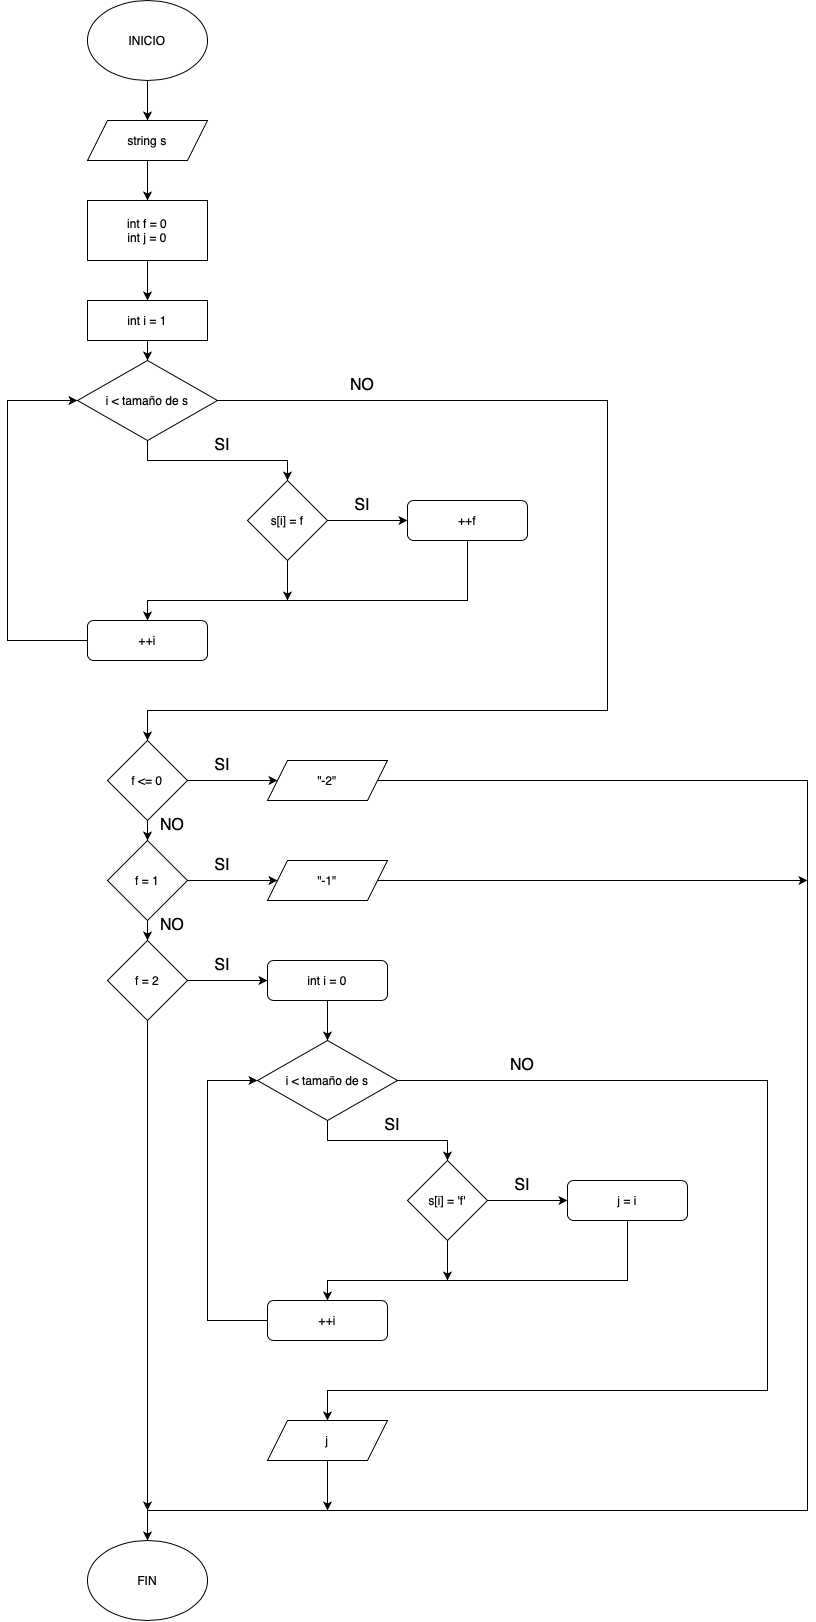

The diagram above was exported from draw.io. Its source (the exported page's mxGraphModel, read from the mxfile embedded in the PNG):
<mxGraphModel dx="1125" dy="1560" grid="1" gridSize="10" guides="1" tooltips="1" connect="1" arrows="1" fold="1" page="1" pageScale="1" pageWidth="827" pageHeight="1169" math="0" shadow="0">
  <root>
    <mxCell id="0" />
    <mxCell id="1" parent="0" />
    <mxCell id="3PhCEhDpwhyCYVsI9kVq-9" value="" style="edgeStyle=orthogonalEdgeStyle;rounded=0;orthogonalLoop=1;jettySize=auto;html=1;" edge="1" parent="1" source="3PhCEhDpwhyCYVsI9kVq-1" target="3PhCEhDpwhyCYVsI9kVq-2">
      <mxGeometry relative="1" as="geometry" />
    </mxCell>
    <mxCell id="3PhCEhDpwhyCYVsI9kVq-1" value="INICIO" style="ellipse;whiteSpace=wrap;html=1;" vertex="1" parent="1">
      <mxGeometry x="200" y="40" width="120" height="80" as="geometry" />
    </mxCell>
    <mxCell id="3PhCEhDpwhyCYVsI9kVq-10" value="" style="edgeStyle=orthogonalEdgeStyle;rounded=0;orthogonalLoop=1;jettySize=auto;html=1;" edge="1" parent="1" source="3PhCEhDpwhyCYVsI9kVq-2" target="3PhCEhDpwhyCYVsI9kVq-3">
      <mxGeometry relative="1" as="geometry" />
    </mxCell>
    <mxCell id="3PhCEhDpwhyCYVsI9kVq-2" value="string s" style="shape=parallelogram;perimeter=parallelogramPerimeter;whiteSpace=wrap;html=1;fixedSize=1;" vertex="1" parent="1">
      <mxGeometry x="200" y="160" width="120" height="40" as="geometry" />
    </mxCell>
    <mxCell id="3PhCEhDpwhyCYVsI9kVq-12" style="edgeStyle=orthogonalEdgeStyle;rounded=0;orthogonalLoop=1;jettySize=auto;html=1;exitX=0.5;exitY=1;exitDx=0;exitDy=0;entryX=0.5;entryY=0;entryDx=0;entryDy=0;" edge="1" parent="1" source="3PhCEhDpwhyCYVsI9kVq-3" target="3PhCEhDpwhyCYVsI9kVq-4">
      <mxGeometry relative="1" as="geometry" />
    </mxCell>
    <mxCell id="3PhCEhDpwhyCYVsI9kVq-3" value="int f = 0&lt;div&gt;int j = 0&lt;/div&gt;" style="rounded=0;whiteSpace=wrap;html=1;" vertex="1" parent="1">
      <mxGeometry x="200" y="240" width="120" height="60" as="geometry" />
    </mxCell>
    <mxCell id="3PhCEhDpwhyCYVsI9kVq-13" style="edgeStyle=orthogonalEdgeStyle;rounded=0;orthogonalLoop=1;jettySize=auto;html=1;exitX=0.5;exitY=1;exitDx=0;exitDy=0;entryX=0.5;entryY=0;entryDx=0;entryDy=0;" edge="1" parent="1" source="3PhCEhDpwhyCYVsI9kVq-4" target="3PhCEhDpwhyCYVsI9kVq-5">
      <mxGeometry relative="1" as="geometry" />
    </mxCell>
    <mxCell id="3PhCEhDpwhyCYVsI9kVq-4" value="int i = 1" style="rounded=0;whiteSpace=wrap;html=1;" vertex="1" parent="1">
      <mxGeometry x="200" y="340" width="120" height="40" as="geometry" />
    </mxCell>
    <mxCell id="3PhCEhDpwhyCYVsI9kVq-14" style="edgeStyle=orthogonalEdgeStyle;rounded=0;orthogonalLoop=1;jettySize=auto;html=1;exitX=0.5;exitY=1;exitDx=0;exitDy=0;entryX=0.5;entryY=0;entryDx=0;entryDy=0;" edge="1" parent="1" source="3PhCEhDpwhyCYVsI9kVq-5" target="3PhCEhDpwhyCYVsI9kVq-7">
      <mxGeometry relative="1" as="geometry" />
    </mxCell>
    <mxCell id="3PhCEhDpwhyCYVsI9kVq-21" style="edgeStyle=orthogonalEdgeStyle;rounded=0;orthogonalLoop=1;jettySize=auto;html=1;exitX=1;exitY=0.5;exitDx=0;exitDy=0;entryX=0.5;entryY=0;entryDx=0;entryDy=0;" edge="1" parent="1" source="3PhCEhDpwhyCYVsI9kVq-5" target="3PhCEhDpwhyCYVsI9kVq-20">
      <mxGeometry relative="1" as="geometry">
        <Array as="points">
          <mxPoint x="720" y="440" />
          <mxPoint x="720" y="750" />
          <mxPoint x="260" y="750" />
        </Array>
      </mxGeometry>
    </mxCell>
    <mxCell id="3PhCEhDpwhyCYVsI9kVq-5" value="i &amp;lt; tamaño de s" style="rhombus;whiteSpace=wrap;html=1;" vertex="1" parent="1">
      <mxGeometry x="190" y="400" width="140" height="80" as="geometry" />
    </mxCell>
    <mxCell id="3PhCEhDpwhyCYVsI9kVq-19" style="edgeStyle=orthogonalEdgeStyle;rounded=0;orthogonalLoop=1;jettySize=auto;html=1;exitX=0;exitY=0.5;exitDx=0;exitDy=0;entryX=0;entryY=0.5;entryDx=0;entryDy=0;" edge="1" parent="1" source="3PhCEhDpwhyCYVsI9kVq-6" target="3PhCEhDpwhyCYVsI9kVq-5">
      <mxGeometry relative="1" as="geometry">
        <Array as="points">
          <mxPoint x="120" y="680" />
          <mxPoint x="120" y="440" />
        </Array>
      </mxGeometry>
    </mxCell>
    <mxCell id="3PhCEhDpwhyCYVsI9kVq-6" value="++i" style="rounded=1;whiteSpace=wrap;html=1;" vertex="1" parent="1">
      <mxGeometry x="200" y="660" width="120" height="40" as="geometry" />
    </mxCell>
    <mxCell id="3PhCEhDpwhyCYVsI9kVq-15" value="" style="edgeStyle=orthogonalEdgeStyle;rounded=0;orthogonalLoop=1;jettySize=auto;html=1;" edge="1" parent="1" source="3PhCEhDpwhyCYVsI9kVq-7" target="3PhCEhDpwhyCYVsI9kVq-8">
      <mxGeometry relative="1" as="geometry" />
    </mxCell>
    <mxCell id="3PhCEhDpwhyCYVsI9kVq-18" style="edgeStyle=orthogonalEdgeStyle;rounded=0;orthogonalLoop=1;jettySize=auto;html=1;exitX=0.5;exitY=1;exitDx=0;exitDy=0;" edge="1" parent="1" source="3PhCEhDpwhyCYVsI9kVq-7">
      <mxGeometry relative="1" as="geometry">
        <mxPoint x="400" y="640" as="targetPoint" />
      </mxGeometry>
    </mxCell>
    <mxCell id="3PhCEhDpwhyCYVsI9kVq-7" value="s[i] = f" style="rhombus;whiteSpace=wrap;html=1;" vertex="1" parent="1">
      <mxGeometry x="360" y="520" width="80" height="80" as="geometry" />
    </mxCell>
    <mxCell id="3PhCEhDpwhyCYVsI9kVq-17" style="edgeStyle=orthogonalEdgeStyle;rounded=0;orthogonalLoop=1;jettySize=auto;html=1;exitX=0.5;exitY=1;exitDx=0;exitDy=0;entryX=0.5;entryY=0;entryDx=0;entryDy=0;" edge="1" parent="1" source="3PhCEhDpwhyCYVsI9kVq-8" target="3PhCEhDpwhyCYVsI9kVq-6">
      <mxGeometry relative="1" as="geometry">
        <Array as="points">
          <mxPoint x="580" y="640" />
          <mxPoint x="260" y="640" />
        </Array>
      </mxGeometry>
    </mxCell>
    <mxCell id="3PhCEhDpwhyCYVsI9kVq-8" value="++f" style="rounded=1;whiteSpace=wrap;html=1;" vertex="1" parent="1">
      <mxGeometry x="520" y="540" width="120" height="40" as="geometry" />
    </mxCell>
    <mxCell id="3PhCEhDpwhyCYVsI9kVq-29" value="" style="edgeStyle=orthogonalEdgeStyle;rounded=0;orthogonalLoop=1;jettySize=auto;html=1;" edge="1" parent="1" source="3PhCEhDpwhyCYVsI9kVq-20" target="3PhCEhDpwhyCYVsI9kVq-22">
      <mxGeometry relative="1" as="geometry" />
    </mxCell>
    <mxCell id="3PhCEhDpwhyCYVsI9kVq-34" style="edgeStyle=orthogonalEdgeStyle;rounded=0;orthogonalLoop=1;jettySize=auto;html=1;exitX=0.5;exitY=1;exitDx=0;exitDy=0;entryX=0.5;entryY=0;entryDx=0;entryDy=0;" edge="1" parent="1" source="3PhCEhDpwhyCYVsI9kVq-20" target="3PhCEhDpwhyCYVsI9kVq-23">
      <mxGeometry relative="1" as="geometry" />
    </mxCell>
    <mxCell id="3PhCEhDpwhyCYVsI9kVq-20" value="f &amp;lt;= 0" style="rhombus;whiteSpace=wrap;html=1;" vertex="1" parent="1">
      <mxGeometry x="220" y="780" width="80" height="80" as="geometry" />
    </mxCell>
    <mxCell id="3PhCEhDpwhyCYVsI9kVq-55" style="edgeStyle=orthogonalEdgeStyle;rounded=0;orthogonalLoop=1;jettySize=auto;html=1;exitX=1;exitY=0.5;exitDx=0;exitDy=0;entryX=0.5;entryY=0;entryDx=0;entryDy=0;" edge="1" parent="1" source="3PhCEhDpwhyCYVsI9kVq-22" target="3PhCEhDpwhyCYVsI9kVq-53">
      <mxGeometry relative="1" as="geometry">
        <Array as="points">
          <mxPoint x="920" y="820" />
          <mxPoint x="920" y="1550" />
          <mxPoint x="260" y="1550" />
        </Array>
      </mxGeometry>
    </mxCell>
    <mxCell id="3PhCEhDpwhyCYVsI9kVq-22" value="&quot;-2&quot;" style="shape=parallelogram;perimeter=parallelogramPerimeter;whiteSpace=wrap;html=1;fixedSize=1;" vertex="1" parent="1">
      <mxGeometry x="380" y="800" width="120" height="40" as="geometry" />
    </mxCell>
    <mxCell id="3PhCEhDpwhyCYVsI9kVq-30" value="" style="edgeStyle=orthogonalEdgeStyle;rounded=0;orthogonalLoop=1;jettySize=auto;html=1;" edge="1" parent="1" source="3PhCEhDpwhyCYVsI9kVq-23" target="3PhCEhDpwhyCYVsI9kVq-25">
      <mxGeometry relative="1" as="geometry" />
    </mxCell>
    <mxCell id="3PhCEhDpwhyCYVsI9kVq-35" style="edgeStyle=orthogonalEdgeStyle;rounded=0;orthogonalLoop=1;jettySize=auto;html=1;exitX=0.5;exitY=1;exitDx=0;exitDy=0;entryX=0.5;entryY=0;entryDx=0;entryDy=0;" edge="1" parent="1" source="3PhCEhDpwhyCYVsI9kVq-23" target="3PhCEhDpwhyCYVsI9kVq-24">
      <mxGeometry relative="1" as="geometry" />
    </mxCell>
    <mxCell id="3PhCEhDpwhyCYVsI9kVq-23" value="f = 1" style="rhombus;whiteSpace=wrap;html=1;" vertex="1" parent="1">
      <mxGeometry x="220" y="880" width="80" height="80" as="geometry" />
    </mxCell>
    <mxCell id="3PhCEhDpwhyCYVsI9kVq-31" value="" style="edgeStyle=orthogonalEdgeStyle;rounded=0;orthogonalLoop=1;jettySize=auto;html=1;" edge="1" parent="1" source="3PhCEhDpwhyCYVsI9kVq-24" target="3PhCEhDpwhyCYVsI9kVq-27">
      <mxGeometry relative="1" as="geometry" />
    </mxCell>
    <mxCell id="3PhCEhDpwhyCYVsI9kVq-58" style="edgeStyle=orthogonalEdgeStyle;rounded=0;orthogonalLoop=1;jettySize=auto;html=1;exitX=0.5;exitY=1;exitDx=0;exitDy=0;" edge="1" parent="1" source="3PhCEhDpwhyCYVsI9kVq-24">
      <mxGeometry relative="1" as="geometry">
        <mxPoint x="260" y="1550" as="targetPoint" />
      </mxGeometry>
    </mxCell>
    <mxCell id="3PhCEhDpwhyCYVsI9kVq-24" value="f = 2" style="rhombus;whiteSpace=wrap;html=1;" vertex="1" parent="1">
      <mxGeometry x="220" y="980" width="80" height="80" as="geometry" />
    </mxCell>
    <mxCell id="3PhCEhDpwhyCYVsI9kVq-56" style="edgeStyle=orthogonalEdgeStyle;rounded=0;orthogonalLoop=1;jettySize=auto;html=1;exitX=1;exitY=0.5;exitDx=0;exitDy=0;" edge="1" parent="1" source="3PhCEhDpwhyCYVsI9kVq-25">
      <mxGeometry relative="1" as="geometry">
        <mxPoint x="920" y="920" as="targetPoint" />
      </mxGeometry>
    </mxCell>
    <mxCell id="3PhCEhDpwhyCYVsI9kVq-25" value="&quot;-1&quot;" style="shape=parallelogram;perimeter=parallelogramPerimeter;whiteSpace=wrap;html=1;fixedSize=1;" vertex="1" parent="1">
      <mxGeometry x="380" y="900" width="120" height="40" as="geometry" />
    </mxCell>
    <mxCell id="3PhCEhDpwhyCYVsI9kVq-33" style="edgeStyle=orthogonalEdgeStyle;rounded=0;orthogonalLoop=1;jettySize=auto;html=1;exitX=0.5;exitY=1;exitDx=0;exitDy=0;entryX=0.5;entryY=0;entryDx=0;entryDy=0;" edge="1" parent="1" source="3PhCEhDpwhyCYVsI9kVq-26" target="3PhCEhDpwhyCYVsI9kVq-28">
      <mxGeometry relative="1" as="geometry" />
    </mxCell>
    <mxCell id="3PhCEhDpwhyCYVsI9kVq-59" style="edgeStyle=orthogonalEdgeStyle;rounded=0;orthogonalLoop=1;jettySize=auto;html=1;exitX=1;exitY=0.5;exitDx=0;exitDy=0;entryX=0.5;entryY=0;entryDx=0;entryDy=0;" edge="1" parent="1" source="3PhCEhDpwhyCYVsI9kVq-26" target="3PhCEhDpwhyCYVsI9kVq-36">
      <mxGeometry relative="1" as="geometry">
        <Array as="points">
          <mxPoint x="880" y="1120" />
          <mxPoint x="880" y="1430" />
          <mxPoint x="440" y="1430" />
        </Array>
      </mxGeometry>
    </mxCell>
    <mxCell id="3PhCEhDpwhyCYVsI9kVq-26" value="i &amp;lt; tamaño de s" style="rhombus;whiteSpace=wrap;html=1;" vertex="1" parent="1">
      <mxGeometry x="370" y="1080" width="140" height="80" as="geometry" />
    </mxCell>
    <mxCell id="3PhCEhDpwhyCYVsI9kVq-32" value="" style="edgeStyle=orthogonalEdgeStyle;rounded=0;orthogonalLoop=1;jettySize=auto;html=1;" edge="1" parent="1" source="3PhCEhDpwhyCYVsI9kVq-27" target="3PhCEhDpwhyCYVsI9kVq-26">
      <mxGeometry relative="1" as="geometry" />
    </mxCell>
    <mxCell id="3PhCEhDpwhyCYVsI9kVq-27" value="int i = 0" style="rounded=1;whiteSpace=wrap;html=1;" vertex="1" parent="1">
      <mxGeometry x="380" y="1000" width="120" height="40" as="geometry" />
    </mxCell>
    <mxCell id="3PhCEhDpwhyCYVsI9kVq-40" value="" style="edgeStyle=orthogonalEdgeStyle;rounded=0;orthogonalLoop=1;jettySize=auto;html=1;" edge="1" parent="1" source="3PhCEhDpwhyCYVsI9kVq-28" target="3PhCEhDpwhyCYVsI9kVq-37">
      <mxGeometry relative="1" as="geometry" />
    </mxCell>
    <mxCell id="3PhCEhDpwhyCYVsI9kVq-42" style="edgeStyle=orthogonalEdgeStyle;rounded=0;orthogonalLoop=1;jettySize=auto;html=1;exitX=0.5;exitY=1;exitDx=0;exitDy=0;" edge="1" parent="1" source="3PhCEhDpwhyCYVsI9kVq-28">
      <mxGeometry relative="1" as="geometry">
        <mxPoint x="560" y="1320" as="targetPoint" />
      </mxGeometry>
    </mxCell>
    <mxCell id="3PhCEhDpwhyCYVsI9kVq-28" value="s[i] = 'f'" style="rhombus;whiteSpace=wrap;html=1;" vertex="1" parent="1">
      <mxGeometry x="520" y="1200" width="80" height="80" as="geometry" />
    </mxCell>
    <mxCell id="3PhCEhDpwhyCYVsI9kVq-62" style="edgeStyle=orthogonalEdgeStyle;rounded=0;orthogonalLoop=1;jettySize=auto;html=1;exitX=0.5;exitY=1;exitDx=0;exitDy=0;" edge="1" parent="1" source="3PhCEhDpwhyCYVsI9kVq-36">
      <mxGeometry relative="1" as="geometry">
        <mxPoint x="440" y="1550" as="targetPoint" />
      </mxGeometry>
    </mxCell>
    <mxCell id="3PhCEhDpwhyCYVsI9kVq-36" value="j" style="shape=parallelogram;perimeter=parallelogramPerimeter;whiteSpace=wrap;html=1;fixedSize=1;" vertex="1" parent="1">
      <mxGeometry x="380" y="1460" width="120" height="40" as="geometry" />
    </mxCell>
    <mxCell id="3PhCEhDpwhyCYVsI9kVq-41" style="edgeStyle=orthogonalEdgeStyle;rounded=0;orthogonalLoop=1;jettySize=auto;html=1;exitX=0.5;exitY=1;exitDx=0;exitDy=0;entryX=0.5;entryY=0;entryDx=0;entryDy=0;" edge="1" parent="1" source="3PhCEhDpwhyCYVsI9kVq-37" target="3PhCEhDpwhyCYVsI9kVq-38">
      <mxGeometry relative="1" as="geometry">
        <Array as="points">
          <mxPoint x="740" y="1320" />
          <mxPoint x="440" y="1320" />
        </Array>
      </mxGeometry>
    </mxCell>
    <mxCell id="3PhCEhDpwhyCYVsI9kVq-37" value="j = i" style="rounded=1;whiteSpace=wrap;html=1;" vertex="1" parent="1">
      <mxGeometry x="680" y="1220" width="120" height="40" as="geometry" />
    </mxCell>
    <mxCell id="3PhCEhDpwhyCYVsI9kVq-43" style="edgeStyle=orthogonalEdgeStyle;rounded=0;orthogonalLoop=1;jettySize=auto;html=1;exitX=0;exitY=0.5;exitDx=0;exitDy=0;entryX=0;entryY=0.5;entryDx=0;entryDy=0;" edge="1" parent="1" source="3PhCEhDpwhyCYVsI9kVq-38" target="3PhCEhDpwhyCYVsI9kVq-26">
      <mxGeometry relative="1" as="geometry">
        <Array as="points">
          <mxPoint x="320" y="1360" />
          <mxPoint x="320" y="1120" />
        </Array>
      </mxGeometry>
    </mxCell>
    <mxCell id="3PhCEhDpwhyCYVsI9kVq-38" value="++i" style="rounded=1;whiteSpace=wrap;html=1;" vertex="1" parent="1">
      <mxGeometry x="380" y="1340" width="120" height="40" as="geometry" />
    </mxCell>
    <mxCell id="3PhCEhDpwhyCYVsI9kVq-44" value="SI" style="text;html=1;align=center;verticalAlign=middle;whiteSpace=wrap;rounded=0;fontSize=16;" vertex="1" parent="1">
      <mxGeometry x="320" y="470" width="30" height="30" as="geometry" />
    </mxCell>
    <mxCell id="3PhCEhDpwhyCYVsI9kVq-45" value="SI" style="text;html=1;align=center;verticalAlign=middle;whiteSpace=wrap;rounded=0;fontSize=16;" vertex="1" parent="1">
      <mxGeometry x="460" y="530" width="30" height="30" as="geometry" />
    </mxCell>
    <mxCell id="3PhCEhDpwhyCYVsI9kVq-46" value="NO" style="text;html=1;align=center;verticalAlign=middle;whiteSpace=wrap;rounded=0;fontSize=16;" vertex="1" parent="1">
      <mxGeometry x="460" y="410" width="30" height="30" as="geometry" />
    </mxCell>
    <mxCell id="3PhCEhDpwhyCYVsI9kVq-47" value="SI" style="text;html=1;align=center;verticalAlign=middle;whiteSpace=wrap;rounded=0;fontSize=16;" vertex="1" parent="1">
      <mxGeometry x="320" y="790" width="30" height="30" as="geometry" />
    </mxCell>
    <mxCell id="3PhCEhDpwhyCYVsI9kVq-48" value="SI" style="text;html=1;align=center;verticalAlign=middle;whiteSpace=wrap;rounded=0;fontSize=16;" vertex="1" parent="1">
      <mxGeometry x="320" y="890" width="30" height="30" as="geometry" />
    </mxCell>
    <mxCell id="3PhCEhDpwhyCYVsI9kVq-49" value="SI" style="text;html=1;align=center;verticalAlign=middle;whiteSpace=wrap;rounded=0;fontSize=16;" vertex="1" parent="1">
      <mxGeometry x="320" y="990" width="30" height="30" as="geometry" />
    </mxCell>
    <mxCell id="3PhCEhDpwhyCYVsI9kVq-50" value="SI" style="text;html=1;align=center;verticalAlign=middle;whiteSpace=wrap;rounded=0;fontSize=16;" vertex="1" parent="1">
      <mxGeometry x="490" y="1150" width="30" height="30" as="geometry" />
    </mxCell>
    <mxCell id="3PhCEhDpwhyCYVsI9kVq-51" value="NO" style="text;html=1;align=center;verticalAlign=middle;whiteSpace=wrap;rounded=0;fontSize=16;" vertex="1" parent="1">
      <mxGeometry x="270" y="850" width="30" height="30" as="geometry" />
    </mxCell>
    <mxCell id="3PhCEhDpwhyCYVsI9kVq-52" value="NO" style="text;html=1;align=center;verticalAlign=middle;whiteSpace=wrap;rounded=0;fontSize=16;" vertex="1" parent="1">
      <mxGeometry x="270" y="950" width="30" height="30" as="geometry" />
    </mxCell>
    <mxCell id="3PhCEhDpwhyCYVsI9kVq-53" value="FIN" style="ellipse;whiteSpace=wrap;html=1;" vertex="1" parent="1">
      <mxGeometry x="200" y="1580" width="120" height="80" as="geometry" />
    </mxCell>
    <mxCell id="3PhCEhDpwhyCYVsI9kVq-60" value="SI" style="text;html=1;align=center;verticalAlign=middle;whiteSpace=wrap;rounded=0;fontSize=16;" vertex="1" parent="1">
      <mxGeometry x="620" y="1210" width="30" height="30" as="geometry" />
    </mxCell>
    <mxCell id="3PhCEhDpwhyCYVsI9kVq-61" value="NO" style="text;html=1;align=center;verticalAlign=middle;whiteSpace=wrap;rounded=0;fontSize=16;" vertex="1" parent="1">
      <mxGeometry x="620" y="1090" width="30" height="30" as="geometry" />
    </mxCell>
  </root>
</mxGraphModel>